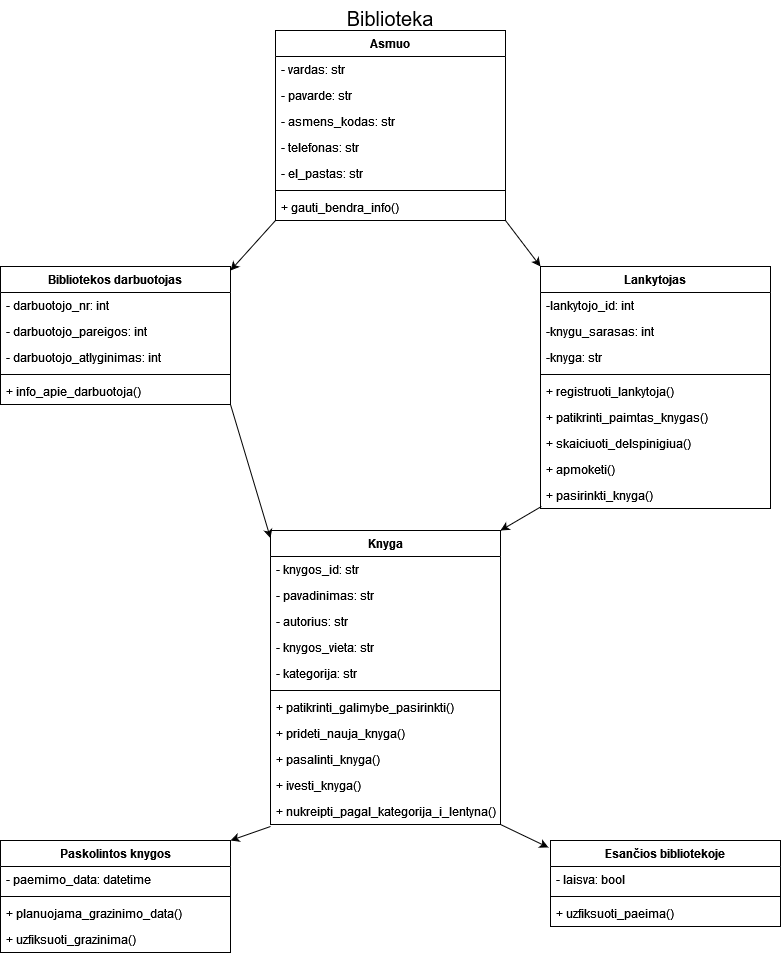

The diagram above was exported from draw.io. Its source (the exported page's mxGraphModel, read from the mxfile embedded in the PNG):
<mxGraphModel dx="1114" dy="404" grid="1" gridSize="10" guides="1" tooltips="1" connect="1" arrows="1" fold="1" page="1" pageScale="1" pageWidth="827" pageHeight="1169" math="0" shadow="0">
  <root>
    <mxCell id="WIyWlLk6GJQsqaUBKTNV-0" />
    <mxCell id="WIyWlLk6GJQsqaUBKTNV-1" parent="WIyWlLk6GJQsqaUBKTNV-0" />
    <mxCell id="PyEdto7rqwGWqFf7uLSS-1" value="Biblioteka" style="text;html=1;whiteSpace=wrap;overflow=hidden;rounded=0;align=center;fontSize=20;" parent="WIyWlLk6GJQsqaUBKTNV-1" vertex="1">
      <mxGeometry x="320" width="180" height="30" as="geometry" />
    </mxCell>
    <mxCell id="CnvDczLlagCjl8-PsiKQ-6" value="Knyga" style="swimlane;fontStyle=1;align=center;verticalAlign=top;childLayout=stackLayout;horizontal=1;startSize=26;horizontalStack=0;resizeParent=1;resizeParentMax=0;resizeLast=0;collapsible=1;marginBottom=0;whiteSpace=wrap;html=1;" parent="WIyWlLk6GJQsqaUBKTNV-1" vertex="1">
      <mxGeometry x="290" y="530" width="230" height="294" as="geometry" />
    </mxCell>
    <mxCell id="CnvDczLlagCjl8-PsiKQ-7" value="- knygos_id: str" style="text;strokeColor=none;fillColor=none;align=left;verticalAlign=top;spacingLeft=4;spacingRight=4;overflow=hidden;rotatable=0;points=[[0,0.5],[1,0.5]];portConstraint=eastwest;whiteSpace=wrap;html=1;" parent="CnvDczLlagCjl8-PsiKQ-6" vertex="1">
      <mxGeometry y="26" width="230" height="26" as="geometry" />
    </mxCell>
    <mxCell id="CnvDczLlagCjl8-PsiKQ-8" value="- pavadinimas: str  " style="text;strokeColor=none;fillColor=none;align=left;verticalAlign=top;spacingLeft=4;spacingRight=4;overflow=hidden;rotatable=0;points=[[0,0.5],[1,0.5]];portConstraint=eastwest;whiteSpace=wrap;html=1;" parent="CnvDczLlagCjl8-PsiKQ-6" vertex="1">
      <mxGeometry y="52" width="230" height="26" as="geometry" />
    </mxCell>
    <mxCell id="CnvDczLlagCjl8-PsiKQ-9" value="- autorius: str   " style="text;strokeColor=none;fillColor=none;align=left;verticalAlign=top;spacingLeft=4;spacingRight=4;overflow=hidden;rotatable=0;points=[[0,0.5],[1,0.5]];portConstraint=eastwest;whiteSpace=wrap;html=1;" parent="CnvDczLlagCjl8-PsiKQ-6" vertex="1">
      <mxGeometry y="78" width="230" height="26" as="geometry" />
    </mxCell>
    <mxCell id="R2b_ge_BO2ueBpoLtirR-19" value="- knygos_vieta: str" style="text;strokeColor=none;fillColor=none;align=left;verticalAlign=top;spacingLeft=4;spacingRight=4;overflow=hidden;rotatable=0;points=[[0,0.5],[1,0.5]];portConstraint=eastwest;whiteSpace=wrap;html=1;" parent="CnvDczLlagCjl8-PsiKQ-6" vertex="1">
      <mxGeometry y="104" width="230" height="26" as="geometry" />
    </mxCell>
    <mxCell id="CnvDczLlagCjl8-PsiKQ-10" value="- kategorija: str" style="text;strokeColor=none;fillColor=none;align=left;verticalAlign=top;spacingLeft=4;spacingRight=4;overflow=hidden;rotatable=0;points=[[0,0.5],[1,0.5]];portConstraint=eastwest;whiteSpace=wrap;html=1;" parent="CnvDczLlagCjl8-PsiKQ-6" vertex="1">
      <mxGeometry y="130" width="230" height="26" as="geometry" />
    </mxCell>
    <mxCell id="CnvDczLlagCjl8-PsiKQ-13" value="" style="line;strokeWidth=1;fillColor=none;align=left;verticalAlign=middle;spacingTop=-1;spacingLeft=3;spacingRight=3;rotatable=0;labelPosition=right;points=[];portConstraint=eastwest;strokeColor=inherit;" parent="CnvDczLlagCjl8-PsiKQ-6" vertex="1">
      <mxGeometry y="156" width="230" height="8" as="geometry" />
    </mxCell>
    <mxCell id="R2b_ge_BO2ueBpoLtirR-18" value="+ patikrinti_galimybe_pasirinkti()" style="text;strokeColor=none;fillColor=none;align=left;verticalAlign=top;spacingLeft=4;spacingRight=4;overflow=hidden;rotatable=0;points=[[0,0.5],[1,0.5]];portConstraint=eastwest;whiteSpace=wrap;html=1;" parent="CnvDczLlagCjl8-PsiKQ-6" vertex="1">
      <mxGeometry y="164" width="230" height="26" as="geometry" />
    </mxCell>
    <mxCell id="R2b_ge_BO2ueBpoLtirR-17" value="+ prideti_nauja_knyga()" style="text;strokeColor=none;fillColor=none;align=left;verticalAlign=top;spacingLeft=4;spacingRight=4;overflow=hidden;rotatable=0;points=[[0,0.5],[1,0.5]];portConstraint=eastwest;whiteSpace=wrap;html=1;" parent="CnvDczLlagCjl8-PsiKQ-6" vertex="1">
      <mxGeometry y="190" width="230" height="26" as="geometry" />
    </mxCell>
    <mxCell id="CnvDczLlagCjl8-PsiKQ-14" value="+ pasalinti_knyga()" style="text;strokeColor=none;fillColor=none;align=left;verticalAlign=top;spacingLeft=4;spacingRight=4;overflow=hidden;rotatable=0;points=[[0,0.5],[1,0.5]];portConstraint=eastwest;whiteSpace=wrap;html=1;" parent="CnvDczLlagCjl8-PsiKQ-6" vertex="1">
      <mxGeometry y="216" width="230" height="26" as="geometry" />
    </mxCell>
    <mxCell id="qJb4I6je8ExdptWEGtrW-0" value="+ ivesti_knyga()" style="text;strokeColor=none;fillColor=none;align=left;verticalAlign=top;spacingLeft=4;spacingRight=4;overflow=hidden;rotatable=0;points=[[0,0.5],[1,0.5]];portConstraint=eastwest;whiteSpace=wrap;html=1;" vertex="1" parent="CnvDczLlagCjl8-PsiKQ-6">
      <mxGeometry y="242" width="230" height="26" as="geometry" />
    </mxCell>
    <mxCell id="R2b_ge_BO2ueBpoLtirR-14" value="+ nukreipti_pagal_kategorija_i_lentyna() " style="text;strokeColor=none;fillColor=none;align=left;verticalAlign=top;spacingLeft=4;spacingRight=4;overflow=hidden;rotatable=0;points=[[0,0.5],[1,0.5]];portConstraint=eastwest;whiteSpace=wrap;html=1;" parent="CnvDczLlagCjl8-PsiKQ-6" vertex="1">
      <mxGeometry y="268" width="230" height="26" as="geometry" />
    </mxCell>
    <mxCell id="CnvDczLlagCjl8-PsiKQ-21" value="Paskolintos knygos" style="swimlane;fontStyle=1;align=center;verticalAlign=top;childLayout=stackLayout;horizontal=1;startSize=26;horizontalStack=0;resizeParent=1;resizeParentMax=0;resizeLast=0;collapsible=1;marginBottom=0;whiteSpace=wrap;html=1;" parent="WIyWlLk6GJQsqaUBKTNV-1" vertex="1">
      <mxGeometry x="20" y="840" width="230" height="112" as="geometry" />
    </mxCell>
    <mxCell id="R2b_ge_BO2ueBpoLtirR-20" value="- paemimo_data: datetime  " style="text;strokeColor=none;fillColor=none;align=left;verticalAlign=top;spacingLeft=4;spacingRight=4;overflow=hidden;rotatable=0;points=[[0,0.5],[1,0.5]];portConstraint=eastwest;whiteSpace=wrap;html=1;" parent="CnvDczLlagCjl8-PsiKQ-21" vertex="1">
      <mxGeometry y="26" width="230" height="26" as="geometry" />
    </mxCell>
    <mxCell id="CnvDczLlagCjl8-PsiKQ-29" value="" style="line;strokeWidth=1;fillColor=none;align=left;verticalAlign=middle;spacingTop=-1;spacingLeft=3;spacingRight=3;rotatable=0;labelPosition=right;points=[];portConstraint=eastwest;strokeColor=inherit;" parent="CnvDczLlagCjl8-PsiKQ-21" vertex="1">
      <mxGeometry y="52" width="230" height="8" as="geometry" />
    </mxCell>
    <mxCell id="geC2mfhx81wJHkO4QKa2-2" value="+ planuojama_grazinimo_data()  " style="text;strokeColor=none;fillColor=none;align=left;verticalAlign=top;spacingLeft=4;spacingRight=4;overflow=hidden;rotatable=0;points=[[0,0.5],[1,0.5]];portConstraint=eastwest;whiteSpace=wrap;html=1;" parent="CnvDczLlagCjl8-PsiKQ-21" vertex="1">
      <mxGeometry y="60" width="230" height="26" as="geometry" />
    </mxCell>
    <mxCell id="CnvDczLlagCjl8-PsiKQ-30" value="+ uzfiksuoti_grazinima()  " style="text;strokeColor=none;fillColor=none;align=left;verticalAlign=top;spacingLeft=4;spacingRight=4;overflow=hidden;rotatable=0;points=[[0,0.5],[1,0.5]];portConstraint=eastwest;whiteSpace=wrap;html=1;" parent="CnvDczLlagCjl8-PsiKQ-21" vertex="1">
      <mxGeometry y="86" width="230" height="26" as="geometry" />
    </mxCell>
    <mxCell id="CnvDczLlagCjl8-PsiKQ-33" value="Esančios bibliotekoje" style="swimlane;fontStyle=1;align=center;verticalAlign=top;childLayout=stackLayout;horizontal=1;startSize=26;horizontalStack=0;resizeParent=1;resizeParentMax=0;resizeLast=0;collapsible=1;marginBottom=0;whiteSpace=wrap;html=1;" parent="WIyWlLk6GJQsqaUBKTNV-1" vertex="1">
      <mxGeometry x="570" y="840" width="230" height="86" as="geometry" />
    </mxCell>
    <mxCell id="R2b_ge_BO2ueBpoLtirR-13" value="- laisva: bool " style="text;strokeColor=none;fillColor=none;align=left;verticalAlign=top;spacingLeft=4;spacingRight=4;overflow=hidden;rotatable=0;points=[[0,0.5],[1,0.5]];portConstraint=eastwest;whiteSpace=wrap;html=1;" parent="CnvDczLlagCjl8-PsiKQ-33" vertex="1">
      <mxGeometry y="26" width="230" height="26" as="geometry" />
    </mxCell>
    <mxCell id="CnvDczLlagCjl8-PsiKQ-35" value="" style="line;strokeWidth=1;fillColor=none;align=left;verticalAlign=middle;spacingTop=-1;spacingLeft=3;spacingRight=3;rotatable=0;labelPosition=right;points=[];portConstraint=eastwest;strokeColor=inherit;" parent="CnvDczLlagCjl8-PsiKQ-33" vertex="1">
      <mxGeometry y="52" width="230" height="8" as="geometry" />
    </mxCell>
    <mxCell id="CnvDczLlagCjl8-PsiKQ-36" value="+ uzfiksuoti_paeima()  " style="text;strokeColor=none;fillColor=none;align=left;verticalAlign=top;spacingLeft=4;spacingRight=4;overflow=hidden;rotatable=0;points=[[0,0.5],[1,0.5]];portConstraint=eastwest;whiteSpace=wrap;html=1;" parent="CnvDczLlagCjl8-PsiKQ-33" vertex="1">
      <mxGeometry y="60" width="230" height="26" as="geometry" />
    </mxCell>
    <mxCell id="geC2mfhx81wJHkO4QKa2-12" value="Bibliotekos darbuotojas" style="swimlane;fontStyle=1;align=center;verticalAlign=top;childLayout=stackLayout;horizontal=1;startSize=26;horizontalStack=0;resizeParent=1;resizeParentMax=0;resizeLast=0;collapsible=1;marginBottom=0;whiteSpace=wrap;html=1;" parent="WIyWlLk6GJQsqaUBKTNV-1" vertex="1">
      <mxGeometry x="20" y="266" width="230" height="138" as="geometry" />
    </mxCell>
    <mxCell id="geC2mfhx81wJHkO4QKa2-13" value="- darbuotojo_nr: int " style="text;strokeColor=none;fillColor=none;align=left;verticalAlign=top;spacingLeft=4;spacingRight=4;overflow=hidden;rotatable=0;points=[[0,0.5],[1,0.5]];portConstraint=eastwest;whiteSpace=wrap;html=1;" parent="geC2mfhx81wJHkO4QKa2-12" vertex="1">
      <mxGeometry y="26" width="230" height="26" as="geometry" />
    </mxCell>
    <mxCell id="R2b_ge_BO2ueBpoLtirR-7" value="- darbuotojo_pareigos: int " style="text;strokeColor=none;fillColor=none;align=left;verticalAlign=top;spacingLeft=4;spacingRight=4;overflow=hidden;rotatable=0;points=[[0,0.5],[1,0.5]];portConstraint=eastwest;whiteSpace=wrap;html=1;" parent="geC2mfhx81wJHkO4QKa2-12" vertex="1">
      <mxGeometry y="52" width="230" height="26" as="geometry" />
    </mxCell>
    <mxCell id="R2b_ge_BO2ueBpoLtirR-8" value="- darbuotojo_atlyginimas: int " style="text;strokeColor=none;fillColor=none;align=left;verticalAlign=top;spacingLeft=4;spacingRight=4;overflow=hidden;rotatable=0;points=[[0,0.5],[1,0.5]];portConstraint=eastwest;whiteSpace=wrap;html=1;" parent="geC2mfhx81wJHkO4QKa2-12" vertex="1">
      <mxGeometry y="78" width="230" height="26" as="geometry" />
    </mxCell>
    <mxCell id="geC2mfhx81wJHkO4QKa2-19" value="" style="line;strokeWidth=1;fillColor=none;align=left;verticalAlign=middle;spacingTop=-1;spacingLeft=3;spacingRight=3;rotatable=0;labelPosition=right;points=[];portConstraint=eastwest;strokeColor=inherit;" parent="geC2mfhx81wJHkO4QKa2-12" vertex="1">
      <mxGeometry y="104" width="230" height="8" as="geometry" />
    </mxCell>
    <mxCell id="R2b_ge_BO2ueBpoLtirR-6" value="+ info_apie_darbuotoja()" style="text;strokeColor=none;fillColor=none;align=left;verticalAlign=top;spacingLeft=4;spacingRight=4;overflow=hidden;rotatable=0;points=[[0,0.5],[1,0.5]];portConstraint=eastwest;whiteSpace=wrap;html=1;" parent="geC2mfhx81wJHkO4QKa2-12" vertex="1">
      <mxGeometry y="112" width="230" height="26" as="geometry" />
    </mxCell>
    <mxCell id="geC2mfhx81wJHkO4QKa2-23" value="Asmuo" style="swimlane;fontStyle=1;align=center;verticalAlign=top;childLayout=stackLayout;horizontal=1;startSize=26;horizontalStack=0;resizeParent=1;resizeParentMax=0;resizeLast=0;collapsible=1;marginBottom=0;whiteSpace=wrap;html=1;" parent="WIyWlLk6GJQsqaUBKTNV-1" vertex="1">
      <mxGeometry x="295" y="30" width="230" height="190" as="geometry" />
    </mxCell>
    <mxCell id="geC2mfhx81wJHkO4QKa2-25" value="- vardas: str   " style="text;strokeColor=none;fillColor=none;align=left;verticalAlign=top;spacingLeft=4;spacingRight=4;overflow=hidden;rotatable=0;points=[[0,0.5],[1,0.5]];portConstraint=eastwest;whiteSpace=wrap;html=1;" parent="geC2mfhx81wJHkO4QKa2-23" vertex="1">
      <mxGeometry y="26" width="230" height="26" as="geometry" />
    </mxCell>
    <mxCell id="geC2mfhx81wJHkO4QKa2-26" value="- pavarde: str " style="text;strokeColor=none;fillColor=none;align=left;verticalAlign=top;spacingLeft=4;spacingRight=4;overflow=hidden;rotatable=0;points=[[0,0.5],[1,0.5]];portConstraint=eastwest;whiteSpace=wrap;html=1;" parent="geC2mfhx81wJHkO4QKa2-23" vertex="1">
      <mxGeometry y="52" width="230" height="26" as="geometry" />
    </mxCell>
    <mxCell id="geC2mfhx81wJHkO4QKa2-27" value="- asmens_kodas: str " style="text;strokeColor=none;fillColor=none;align=left;verticalAlign=top;spacingLeft=4;spacingRight=4;overflow=hidden;rotatable=0;points=[[0,0.5],[1,0.5]];portConstraint=eastwest;whiteSpace=wrap;html=1;" parent="geC2mfhx81wJHkO4QKa2-23" vertex="1">
      <mxGeometry y="78" width="230" height="26" as="geometry" />
    </mxCell>
    <mxCell id="geC2mfhx81wJHkO4QKa2-28" value="- telefonas: str " style="text;strokeColor=none;fillColor=none;align=left;verticalAlign=top;spacingLeft=4;spacingRight=4;overflow=hidden;rotatable=0;points=[[0,0.5],[1,0.5]];portConstraint=eastwest;whiteSpace=wrap;html=1;" parent="geC2mfhx81wJHkO4QKa2-23" vertex="1">
      <mxGeometry y="104" width="230" height="26" as="geometry" />
    </mxCell>
    <mxCell id="geC2mfhx81wJHkO4QKa2-29" value="- el_pastas: str  " style="text;strokeColor=none;fillColor=none;align=left;verticalAlign=top;spacingLeft=4;spacingRight=4;overflow=hidden;rotatable=0;points=[[0,0.5],[1,0.5]];portConstraint=eastwest;whiteSpace=wrap;html=1;" parent="geC2mfhx81wJHkO4QKa2-23" vertex="1">
      <mxGeometry y="130" width="230" height="26" as="geometry" />
    </mxCell>
    <mxCell id="geC2mfhx81wJHkO4QKa2-30" value="" style="line;strokeWidth=1;fillColor=none;align=left;verticalAlign=middle;spacingTop=-1;spacingLeft=3;spacingRight=3;rotatable=0;labelPosition=right;points=[];portConstraint=eastwest;strokeColor=inherit;" parent="geC2mfhx81wJHkO4QKa2-23" vertex="1">
      <mxGeometry y="156" width="230" height="8" as="geometry" />
    </mxCell>
    <mxCell id="geC2mfhx81wJHkO4QKa2-32" value="+ gauti_bendra_info()" style="text;strokeColor=none;fillColor=none;align=left;verticalAlign=top;spacingLeft=4;spacingRight=4;overflow=hidden;rotatable=0;points=[[0,0.5],[1,0.5]];portConstraint=eastwest;whiteSpace=wrap;html=1;" parent="geC2mfhx81wJHkO4QKa2-23" vertex="1">
      <mxGeometry y="164" width="230" height="26" as="geometry" />
    </mxCell>
    <mxCell id="geC2mfhx81wJHkO4QKa2-52" value="Lankytojas" style="swimlane;fontStyle=1;align=center;verticalAlign=top;childLayout=stackLayout;horizontal=1;startSize=26;horizontalStack=0;resizeParent=1;resizeParentMax=0;resizeLast=0;collapsible=1;marginBottom=0;whiteSpace=wrap;html=1;" parent="WIyWlLk6GJQsqaUBKTNV-1" vertex="1">
      <mxGeometry x="560" y="266" width="230" height="242" as="geometry" />
    </mxCell>
    <mxCell id="R2b_ge_BO2ueBpoLtirR-16" value="-lankytojo_id: int" style="text;strokeColor=none;fillColor=none;align=left;verticalAlign=top;spacingLeft=4;spacingRight=4;overflow=hidden;rotatable=0;points=[[0,0.5],[1,0.5]];portConstraint=eastwest;whiteSpace=wrap;html=1;" parent="geC2mfhx81wJHkO4QKa2-52" vertex="1">
      <mxGeometry y="26" width="230" height="26" as="geometry" />
    </mxCell>
    <mxCell id="XBTXXBTMyXB6zW1KTrfa-0" value="-knygu_sarasas: int" style="text;strokeColor=none;fillColor=none;align=left;verticalAlign=top;spacingLeft=4;spacingRight=4;overflow=hidden;rotatable=0;points=[[0,0.5],[1,0.5]];portConstraint=eastwest;whiteSpace=wrap;html=1;" parent="geC2mfhx81wJHkO4QKa2-52" vertex="1">
      <mxGeometry y="52" width="230" height="26" as="geometry" />
    </mxCell>
    <mxCell id="geC2mfhx81wJHkO4QKa2-53" value="-knyga: str" style="text;strokeColor=none;fillColor=none;align=left;verticalAlign=top;spacingLeft=4;spacingRight=4;overflow=hidden;rotatable=0;points=[[0,0.5],[1,0.5]];portConstraint=eastwest;whiteSpace=wrap;html=1;" parent="geC2mfhx81wJHkO4QKa2-52" vertex="1">
      <mxGeometry y="78" width="230" height="26" as="geometry" />
    </mxCell>
    <mxCell id="geC2mfhx81wJHkO4QKa2-54" value="" style="line;strokeWidth=1;fillColor=none;align=left;verticalAlign=middle;spacingTop=-1;spacingLeft=3;spacingRight=3;rotatable=0;labelPosition=right;points=[];portConstraint=eastwest;strokeColor=inherit;" parent="geC2mfhx81wJHkO4QKa2-52" vertex="1">
      <mxGeometry y="104" width="230" height="8" as="geometry" />
    </mxCell>
    <mxCell id="R2b_ge_BO2ueBpoLtirR-15" value="+ registruoti_lankytoja()" style="text;strokeColor=none;fillColor=none;align=left;verticalAlign=top;spacingLeft=4;spacingRight=4;overflow=hidden;rotatable=0;points=[[0,0.5],[1,0.5]];portConstraint=eastwest;whiteSpace=wrap;html=1;" parent="geC2mfhx81wJHkO4QKa2-52" vertex="1">
      <mxGeometry y="112" width="230" height="26" as="geometry" />
    </mxCell>
    <mxCell id="geC2mfhx81wJHkO4QKa2-55" value="+ patikrinti_paimtas_knygas() " style="text;strokeColor=none;fillColor=none;align=left;verticalAlign=top;spacingLeft=4;spacingRight=4;overflow=hidden;rotatable=0;points=[[0,0.5],[1,0.5]];portConstraint=eastwest;whiteSpace=wrap;html=1;" parent="geC2mfhx81wJHkO4QKa2-52" vertex="1">
      <mxGeometry y="138" width="230" height="26" as="geometry" />
    </mxCell>
    <mxCell id="R2b_ge_BO2ueBpoLtirR-10" value="+ skaiciuoti_delspinigiua() " style="text;strokeColor=none;fillColor=none;align=left;verticalAlign=top;spacingLeft=4;spacingRight=4;overflow=hidden;rotatable=0;points=[[0,0.5],[1,0.5]];portConstraint=eastwest;whiteSpace=wrap;html=1;" parent="geC2mfhx81wJHkO4QKa2-52" vertex="1">
      <mxGeometry y="164" width="230" height="26" as="geometry" />
    </mxCell>
    <mxCell id="R2b_ge_BO2ueBpoLtirR-9" value="+ apmoketi()" style="text;strokeColor=none;fillColor=none;align=left;verticalAlign=top;spacingLeft=4;spacingRight=4;overflow=hidden;rotatable=0;points=[[0,0.5],[1,0.5]];portConstraint=eastwest;whiteSpace=wrap;html=1;" parent="geC2mfhx81wJHkO4QKa2-52" vertex="1">
      <mxGeometry y="190" width="230" height="26" as="geometry" />
    </mxCell>
    <mxCell id="geC2mfhx81wJHkO4QKa2-56" value="+ pasirinkti_knyga()" style="text;strokeColor=none;fillColor=none;align=left;verticalAlign=top;spacingLeft=4;spacingRight=4;overflow=hidden;rotatable=0;points=[[0,0.5],[1,0.5]];portConstraint=eastwest;whiteSpace=wrap;html=1;" parent="geC2mfhx81wJHkO4QKa2-52" vertex="1">
      <mxGeometry y="216" width="230" height="26" as="geometry" />
    </mxCell>
    <mxCell id="geC2mfhx81wJHkO4QKa2-62" value="" style="edgeStyle=none;rounded=0;orthogonalLoop=1;jettySize=auto;html=1;exitX=0;exitY=1;exitDx=0;exitDy=0;entryX=1;entryY=0.029;entryDx=0;entryDy=0;entryPerimeter=0;" parent="WIyWlLk6GJQsqaUBKTNV-1" source="geC2mfhx81wJHkO4QKa2-23" target="geC2mfhx81wJHkO4QKa2-12" edge="1">
      <mxGeometry relative="1" as="geometry">
        <mxPoint x="170" y="247" as="targetPoint" />
      </mxGeometry>
    </mxCell>
    <mxCell id="geC2mfhx81wJHkO4QKa2-63" value="" style="edgeStyle=none;rounded=0;orthogonalLoop=1;jettySize=auto;html=1;entryX=0;entryY=0;entryDx=0;entryDy=0;exitX=1;exitY=1;exitDx=0;exitDy=0;" parent="WIyWlLk6GJQsqaUBKTNV-1" source="geC2mfhx81wJHkO4QKa2-23" target="geC2mfhx81wJHkO4QKa2-52" edge="1">
      <mxGeometry relative="1" as="geometry" />
    </mxCell>
    <mxCell id="dOmWs1Va4emXMP_lOLX--6" value="" style="edgeStyle=none;rounded=0;orthogonalLoop=1;jettySize=auto;html=1;entryX=1;entryY=0;entryDx=0;entryDy=0;exitX=0.004;exitY=0.923;exitDx=0;exitDy=0;exitPerimeter=0;" parent="WIyWlLk6GJQsqaUBKTNV-1" source="geC2mfhx81wJHkO4QKa2-56" target="CnvDczLlagCjl8-PsiKQ-6" edge="1">
      <mxGeometry relative="1" as="geometry">
        <mxPoint x="460" y="380" as="sourcePoint" />
        <mxPoint x="485" y="411" as="targetPoint" />
      </mxGeometry>
    </mxCell>
    <mxCell id="dOmWs1Va4emXMP_lOLX--7" value="" style="edgeStyle=none;rounded=0;orthogonalLoop=1;jettySize=auto;html=1;exitX=1;exitY=1;exitDx=0;exitDy=0;entryX=0;entryY=0.026;entryDx=0;entryDy=0;entryPerimeter=0;" parent="WIyWlLk6GJQsqaUBKTNV-1" source="geC2mfhx81wJHkO4QKa2-12" target="CnvDczLlagCjl8-PsiKQ-6" edge="1">
      <mxGeometry relative="1" as="geometry">
        <mxPoint x="290" y="529" as="targetPoint" />
        <mxPoint x="250" y="365" as="sourcePoint" />
      </mxGeometry>
    </mxCell>
    <mxCell id="dOmWs1Va4emXMP_lOLX--14" value="" style="edgeStyle=none;rounded=0;orthogonalLoop=1;jettySize=auto;html=1;exitX=1;exitY=1;exitDx=0;exitDy=0;entryX=-0.009;entryY=0.081;entryDx=0;entryDy=0;entryPerimeter=0;" parent="WIyWlLk6GJQsqaUBKTNV-1" source="CnvDczLlagCjl8-PsiKQ-6" target="CnvDczLlagCjl8-PsiKQ-33" edge="1">
      <mxGeometry relative="1" as="geometry">
        <mxPoint x="630" y="839" as="sourcePoint" />
        <mxPoint x="750" y="800" as="targetPoint" />
      </mxGeometry>
    </mxCell>
    <mxCell id="R2b_ge_BO2ueBpoLtirR-22" value="" style="edgeStyle=none;rounded=0;orthogonalLoop=1;jettySize=auto;html=1;exitX=0;exitY=1.077;exitDx=0;exitDy=0;entryX=1;entryY=0;entryDx=0;entryDy=0;exitPerimeter=0;" parent="WIyWlLk6GJQsqaUBKTNV-1" source="R2b_ge_BO2ueBpoLtirR-14" target="CnvDczLlagCjl8-PsiKQ-21" edge="1">
      <mxGeometry relative="1" as="geometry">
        <mxPoint x="230" y="830" as="sourcePoint" />
        <mxPoint x="380" y="892" as="targetPoint" />
      </mxGeometry>
    </mxCell>
  </root>
</mxGraphModel>